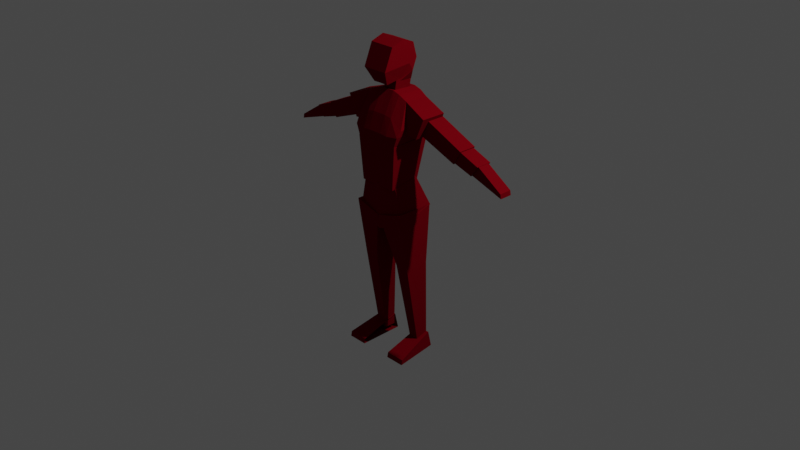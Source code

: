 # Source: playerModelRed.blend  (saved by Blender 3.2.14; exported with 4.5.12 LTS)
import bpy
from mathutils import Matrix  # noqa: F401  (used for matrix-valued properties, if any)

bpy.ops.wm.read_factory_settings(use_empty=True)
scene = bpy.context.scene
scene.name = 'Scene'

# ---- collections
col_collection = bpy.data.collections.new('Collection'); scene.collection.children.link(col_collection)
col_background = bpy.data.collections.new('Background'); scene.collection.children.link(col_background)

# ---- materials (node trees are filled in below, after node groups)
mat_material_1 = bpy.data.materials.new('Material_1')
mat_material_1.use_transparent_shadow = False

# ---- material node trees
mat_material_1.use_nodes = True; mat_material_1.node_tree.nodes.clear()
_N = mat_material_1.node_tree.nodes; _L = mat_material_1.node_tree.links
n0 = _N.new('ShaderNodeBsdfPrincipled'); n0.name = 'Principled BSDF'; n0.location = (10, 300)
n0.distribution = 'GGX'
n0.subsurface_method = 'RANDOM_WALK_SKIN'
n0.inputs[0].default_value = (0.162, 0.0, 0.004025, 1.0)
n0.inputs[2].default_value = 0.8673
n0.inputs[3].default_value = 1.45
n0.inputs[13].default_value = 0.03091
n0.inputs[27].default_value = (0.0, 0.0, 0.0, 1.0)
n0.inputs[28].default_value = 1.0
n1 = _N.new('ShaderNodeOutputMaterial'); n1.name = 'Material Output'; n1.location = (300, 300)
_L.new(n0.outputs[0], n1.inputs[0])
n1.is_active_output = True

# ---- world
world_world = bpy.data.worlds.new('World'); scene.world = world_world
world_world.use_nodes = True; world_world.node_tree.nodes.clear()
_N = world_world.node_tree.nodes; _L = world_world.node_tree.links
n0 = _N.new('ShaderNodeOutputWorld'); n0.name = 'World Output'; n0.location = (300, 300)
n1 = _N.new('ShaderNodeBackground'); n1.name = 'Background'; n1.location = (10, 300)
n1.inputs[0].default_value = (0.05088, 0.05088, 0.05088, 1.0)
_L.new(n1.outputs[0], n0.inputs[0])
n0.is_active_output = True
world_world.color = (0.05088, 0.05088, 0.05088)
world_world.use_sun_shadow = False
world_world.sun_shadow_jitter_overblur = 0.0

# ---- cameras
cam_camera = bpy.data.cameras.new('Camera')
cam_camera.clip_end = 100.0
cam_camera.ortho_scale = 7.314

# ---- lights
light_light = bpy.data.lights.new('Light', 'POINT')
light_light.transmission_factor = 0.0
light_light.energy = 1000.0
light_light.shadow_soft_size = 0.1
light_light.shadow_maximum_resolution = 0.006
light_light.use_absolute_resolution = True

# ---- meshes
me_cube_2 = bpy.data.meshes.new('Cube_2')
me_cube_2.from_pydata([(0.6538, -1.087, -0.8784), (1.047, -1.0, 1.0), (1.047, 0.2023, -0.3946), (1.047, 0.2272, 1.0), (1.047, 0.4266, 0.2202), (1.047, -1.424, -0.1376), (0.6538, -0.261, -0.7408), (1.047, -0.349, 1.248), (1.047, 0.0, 0.0), (0.6538, 0.3369, -0.8872), (0.6538, -0.2891, -0.8442), (0.0, 0.2023, -0.3946), (0.0, 0.2272, 1.0), (0.0, -1.092, -0.8636), (0.0, -1.0, 1.0), (0.0, -1.424, -0.1376), (0.0, 0.4266, 0.2202), (0.0, -0.349, 1.248), (0.0, -0.2661, -0.726), (0.0, 0.3319, -0.8724), (0.0, -0.2942, -0.8294), (0.485, -0.5493, -1.523), (0.6606, -0.5493, -0.7992), (0.485, 0.3189, -1.556), (0.6606, 0.3189, -0.8656), (0.0, 0.3189, -1.556), (0.0, 0.3189, -0.8305), (0.0, -0.5493, -1.523), (0.0, -0.5493, -0.7642), (0.485, -0.2831, -1.533), (0.6606, -0.263, -0.732), (0.0, -0.263, -0.6969), (0.0, -0.2831, -1.533), (3.12, -0.8246, -3.231), (3.843, -0.8246, -2.103), (3.12, 0.4056, -3.231), (3.843, 0.4056, -2.103), (1.367, 0.506, -3.021), (1.835, 0.5619, -1.666), (1.367, -0.925, -3.021), (1.835, -0.6513, -1.607), (1.749, -1.363, -3.847), (1.749, 0.642, -3.714), (1.166, 0.642, -3.714), (0.583, 0.642, -3.714), (0.0, 0.642, -3.714), (0.0, 0.6179, -1.341), (0.5635, 0.6179, -1.328), (1.166, 0.6179, -1.448), (0.0, -1.363, -3.847), (0.583, -1.363, -3.847), (1.166, -1.363, -3.847), (1.166, -0.666, -1.381), (0.5635, -0.666, -1.262), (0.0, -0.666, -1.275), (2.186, 0.8704, -2.65), (2.095, 0.9185, -3.069), (2.186, -1.171, -2.889), (2.095, -1.363, -3.215), (1.166, -1.171, -2.433), (1.166, -1.459, -3.26), (0.57, -1.171, -2.354), (0.5765, -1.459, -3.22), (0.0, -1.171, -2.362), (0.0, -1.459, -3.224), (0.0, 0.8704, -1.898), (0.0, 0.9185, -2.853), (0.57, 0.8704, -1.889), (0.5765, 0.9185, -2.848), (1.166, 0.8704, -2.194), (1.166, 0.9185, -2.888), (1.54, -1.307, -6.081), (1.833, -1.367, -3.74), (1.54, 0.2008, -5.908), (1.833, 0.6096, -3.66), (0.0, 0.2008, -5.908), (0.0, 0.6096, -3.673), (0.0, -1.307, -6.081), (0.0, -1.367, -3.753), (2.231, -1.106, -7.96), (1.573, -1.16, -6.019), (2.231, 0.6381, -7.316), (1.573, 0.1184, -5.754), (0.0, 0.7715, -7.818), (0.0, 0.2524, -5.691), (0.0, -1.236, -8.496), (0.0, -1.326, -5.956), (1.088, -0.7964, -10.52), (0.05061, -1.299, -7.708), (1.088, 0.41, -10.47), (0.05061, 0.6095, -7.697), (2.243, -0.7964, -10.56), (2.206, -1.295, -7.305), (2.243, 0.41, -10.51), (2.206, 0.614, -7.294), (1.448, -0.05719, -15.29), (1.448, 0.5059, -15.31), (2.203, -0.05719, -15.29), (2.203, 0.5059, -15.31), (2.939, -0.4393, -3.126), (3.56, -0.4393, -2.252), (2.939, 0.4393, -3.126), (3.56, 0.4393, -2.252), (6.184, -0.4393, -3.958), (6.804, -0.4393, -3.217), (6.184, 0.4393, -3.958), (6.804, 0.4393, -3.217), (-8.342, -0.3907, -3.675), (-6.667, -0.3907, -3.241), (-8.342, 0.3907, -3.675), (-6.667, 0.3907, -3.241), (-7.769, -0.3907, -4.237), (-6.129, -0.3907, -3.895), (-7.769, 0.3907, -4.237), (-6.129, 0.3907, -3.895), (2.449, 0.4941, -14.68), (2.449, 0.6845, -15.58), (2.914, -1.494, -15.33), (2.914, -1.546, -15.6), (1.324, -1.494, -15.33), (1.324, -1.546, -15.6), (1.324, 0.4941, -14.68), (1.324, 0.6845, -15.58), (10.43, -0.3145, -4.818), (10.37, -0.3145, -4.58), (10.43, 0.2921, -4.818), (10.37, 0.2921, -4.58), (7.693, 0.2921, -4.212), (8.234, 0.2921, -3.645), (7.693, -0.3145, -4.212), (8.234, -0.3145, -3.645), (-7.693, 0.2921, -4.212), (-8.234, 0.2921, -3.645), (-7.693, -0.3145, -4.212), (-8.234, -0.3145, -3.645), (-0.6538, -1.087, -0.8784), (-1.047, -1.0, 1.0), (-1.047, 0.2023, -0.3946), (-1.047, 0.2272, 1.0), (-1.047, 0.4266, 0.2202), (-1.047, -1.424, -0.1376), (-0.6538, -0.261, -0.7408), (-1.047, -0.349, 1.248), (-1.047, 0.0, 0.0), (-0.6538, 0.3369, -0.8872), (-0.6538, -0.2891, -0.8442), (-0.485, -0.5493, -1.523), (-0.6606, -0.5493, -0.7992), (-0.485, 0.3189, -1.556), (-0.6606, 0.3189, -0.8656), (-0.485, -0.2831, -1.533), (-0.6606, -0.263, -0.732), (-3.12, -0.8246, -3.231), (-3.843, -0.8246, -2.103), (-3.12, 0.4056, -3.231), (-3.843, 0.4056, -2.103), (-1.367, 0.506, -3.021), (-1.835, 0.5619, -1.666), (-1.367, -0.925, -3.021), (-1.835, -0.6513, -1.607), (-1.749, -1.363, -3.847), (-1.749, 0.642, -3.714), (-1.166, 0.642, -3.714), (-0.583, 0.642, -3.714), (-0.5635, 0.6179, -1.328), (-1.166, 0.6179, -1.448), (-0.583, -1.363, -3.847), (-1.166, -1.363, -3.847), (-1.166, -0.666, -1.381), (-0.5635, -0.666, -1.262), (-2.186, 0.8704, -2.65), (-2.095, 0.9185, -3.069), (-2.186, -1.171, -2.889), (-2.095, -1.363, -3.215), (-1.166, -1.171, -2.433), (-1.166, -1.459, -3.26), (-0.57, -1.171, -2.354), (-0.5765, -1.459, -3.22), (-0.57, 0.8704, -1.889), (-0.5765, 0.9185, -2.848), (-1.166, 0.8704, -2.194), (-1.166, 0.9185, -2.888), (-1.54, -1.307, -6.081), (-1.833, -1.367, -3.74), (-1.54, 0.2008, -5.908), (-1.833, 0.6096, -3.66), (-2.231, -1.106, -7.96), (-1.573, -1.16, -6.019), (-2.231, 0.6381, -7.316), (-1.573, 0.1184, -5.754), (-1.088, -0.7964, -10.52), (-0.05061, -1.299, -7.708), (-1.088, 0.41, -10.47), (-0.05061, 0.6095, -7.697), (-2.243, -0.7964, -10.56), (-2.206, -1.295, -7.305), (-2.243, 0.41, -10.51), (-2.206, 0.614, -7.294), (-1.448, -0.05719, -15.29), (-1.448, 0.5059, -15.31), (-2.203, -0.05719, -15.29), (-2.203, 0.5059, -15.31), (-2.939, -0.4393, -3.126), (-3.56, -0.4393, -2.252), (-2.939, 0.4393, -3.126), (-3.56, 0.4393, -2.252), (-6.184, -0.4393, -3.958), (-6.804, -0.4393, -3.217), (-6.184, 0.4393, -3.958), (-6.804, 0.4393, -3.217), (8.342, -0.3907, -3.675), (6.667, -0.3907, -3.241), (8.342, 0.3907, -3.675), (6.667, 0.3907, -3.241), (7.769, -0.3907, -4.237), (6.129, -0.3907, -3.895), (7.769, 0.3907, -4.237), (6.129, 0.3907, -3.895), (-2.449, 0.4941, -14.68), (-2.449, 0.6845, -15.58), (-2.914, -1.494, -15.33), (-2.914, -1.546, -15.6), (-1.324, -1.494, -15.33), (-1.324, -1.546, -15.6), (-1.324, 0.4941, -14.68), (-1.324, 0.6845, -15.58), (-10.43, -0.3145, -4.818), (-10.37, -0.3145, -4.58), (-10.43, 0.2921, -4.818), (-10.37, 0.2921, -4.58), (-7.693, 0.2921, -4.212), (-8.234, 0.2921, -3.645), (-7.693, -0.3145, -4.212), (-8.234, -0.3145, -3.645), (7.693, 0.2921, -4.212), (8.234, 0.2921, -3.645), (7.693, -0.3145, -4.212), (8.234, -0.3145, -3.645), (0.1344, -1.263, -7.934), (0.1344, 0.5978, -7.921), (2.207, 0.602, -7.557), (2.207, -1.258, -7.569), (-0.1384, -1.261, -7.944), (-0.1384, 0.5973, -7.932), (-2.208, 0.6015, -7.569), (-2.208, -1.257, -7.581), (0.3251, 0.5603, -8.43), (0.5157, 0.5227, -8.94), (0.7064, 0.4852, -9.449), (0.897, 0.4476, -9.958), (2.215, 0.5636, -8.147), (2.222, 0.5252, -8.738), (2.229, 0.4868, -9.329), (2.236, 0.4484, -9.919), (2.215, -1.166, -8.168), (2.222, -1.074, -8.767), (2.229, -0.9812, -9.366), (2.236, -0.8888, -9.966), (0.897, -0.8897, -10.0), (0.7064, -0.9829, -9.486), (0.5157, -1.076, -8.969), (0.3251, -1.169, -8.451), (2.237, 0.426, -11.31), (2.23, 0.442, -12.11), (2.223, 0.458, -12.91), (2.216, 0.474, -13.71), (2.21, 0.4899, -14.51), (1.388, -0.1804, -14.49), (1.328, -0.3036, -13.7), (1.268, -0.4268, -12.9), (1.208, -0.55, -12.11), (1.148, -0.6732, -11.32), (2.237, -0.6732, -11.35), (2.23, -0.55, -12.14), (2.223, -0.4268, -12.93), (2.216, -0.3036, -13.71), (2.21, -0.1804, -14.5), (1.148, 0.426, -11.27), (1.208, 0.442, -12.08), (1.268, 0.458, -12.89), (1.328, 0.474, -13.7), (1.388, 0.4899, -14.51), (-0.3283, 0.5598, -8.439), (-0.5181, 0.5224, -8.946), (-0.708, 0.4849, -9.453), (-0.8978, 0.4475, -9.96), (-2.215, 0.5632, -8.157), (-2.222, 0.5249, -8.745), (-2.229, 0.4866, -9.334), (-2.236, 0.4483, -9.922), (-2.215, -1.165, -8.178), (-2.222, -1.073, -8.775), (-2.229, -0.9805, -9.371), (-2.236, -0.8885, -9.968), (-0.8978, -0.8893, -10.01), (-0.708, -0.9822, -9.491), (-0.5181, -1.075, -8.975), (-0.3283, -1.168, -8.46), (-2.237, -0.6732, -11.35), (-2.23, -0.55, -12.14), (-2.223, -0.4268, -12.93), (-2.216, -0.3036, -13.71), (-2.21, -0.1804, -14.5), (-2.237, 0.426, -11.31), (-2.23, 0.442, -12.11), (-2.223, 0.458, -12.91), (-2.216, 0.474, -13.71), (-2.21, 0.4899, -14.51), (-1.148, 0.426, -11.27), (-1.208, 0.442, -12.08), (-1.268, 0.458, -12.89), (-1.328, 0.474, -13.7), (-1.388, 0.4899, -14.51), (-1.388, -0.1804, -14.49), (-1.328, -0.3036, -13.7), (-1.268, -0.4268, -12.9), (-1.208, -0.55, -12.11), (-1.148, -0.6732, -11.32)], [(132, 134), (131, 133), (134, 133), (132, 131), (235, 237), (234, 236), (237, 236), (235, 234)], [(16, 12, 3, 4), (8, 7, 1, 5), (18, 6, 0, 13), (6, 8, 5, 0), (11, 16, 4, 2), (2, 4, 8, 6), (11, 2, 9, 19), (4, 3, 7, 8), (19, 9, 10, 20), (2, 6, 10, 9), (6, 18, 20, 10), (3, 12, 17, 7), (0, 5, 15, 13), (7, 17, 14, 1), (5, 1, 14, 15), (25, 26, 24, 23), (29, 30, 22, 21), (32, 29, 21, 27), (30, 31, 28, 22), (21, 22, 28, 27), (24, 26, 31, 30), (25, 23, 29, 32), (23, 24, 30, 29), (37, 38, 36, 35), (35, 36, 34, 33), (37, 35, 33, 39), (36, 38, 40, 34), (33, 34, 40, 39), (69, 48, 38, 55), (55, 38, 40, 57), (43, 42, 41, 51), (38, 48, 52, 40), (48, 47, 53, 52), (47, 46, 54, 53), (45, 44, 50, 49), (44, 43, 51, 50), (57, 40, 52, 59), (59, 52, 53, 61), (61, 53, 54, 63), (65, 46, 47, 67), (67, 47, 48, 69), (44, 68, 70, 43), (68, 67, 69, 70), (45, 66, 68, 44), (66, 65, 67, 68), (50, 62, 64, 49), (62, 61, 63, 64), (51, 60, 62, 50), (60, 59, 61, 62), (41, 58, 60, 51), (58, 57, 59, 60), (42, 56, 58, 41), (56, 55, 57, 58), (43, 70, 56, 42), (70, 69, 55, 56), (75, 76, 74, 73), (73, 74, 72, 71), (75, 73, 71, 77), (74, 76, 78, 72), (71, 72, 78, 77), (83, 84, 82, 81), (81, 82, 80, 79), (83, 81, 79, 85), (82, 84, 86, 80), (79, 80, 86, 85), (238, 88, 90, 239), (239, 90, 94, 240), (240, 94, 92, 241), (241, 92, 88, 238), (89, 93, 91, 87), (94, 90, 88, 92), (271, 87, 89, 277), (277, 89, 93, 262), (262, 93, 91, 272), (272, 91, 87, 271), (96, 98, 97, 95), (99, 100, 102, 101), (101, 102, 106, 105), (105, 106, 104, 103), (103, 104, 100, 99), (101, 105, 103, 99), (106, 102, 100, 104), (107, 108, 110, 109), (109, 110, 114, 113), (113, 114, 112, 111), (111, 112, 108, 107), (109, 113, 111, 107), (114, 110, 108, 112), (115, 116, 118, 117), (121, 122, 116, 115), (120, 118, 116, 122), (117, 119, 121, 115), (117, 118, 120, 119), (127, 128, 126, 125), (125, 126, 124, 123), (127, 125, 123, 129), (126, 128, 130, 124), (123, 124, 130, 129), (16, 139, 138, 12), (143, 140, 136, 142), (18, 13, 135, 141), (141, 135, 140, 143), (11, 137, 139, 16), (137, 141, 143, 139), (11, 19, 144, 137), (139, 143, 142, 138), (19, 20, 145, 144), (137, 144, 145, 141), (141, 145, 20, 18), (138, 142, 17, 12), (135, 13, 15, 140), (142, 136, 14, 17), (140, 15, 14, 136), (25, 148, 149, 26), (150, 146, 147, 151), (32, 27, 146, 150), (151, 147, 28, 31), (146, 27, 28, 147), (149, 151, 31, 26), (25, 32, 150, 148), (148, 150, 151, 149), (156, 154, 155, 157), (154, 152, 153, 155), (156, 158, 152, 154), (155, 153, 159, 157), (152, 158, 159, 153), (180, 170, 157, 165), (170, 172, 159, 157), (162, 167, 160, 161), (157, 159, 168, 165), (165, 168, 169, 164), (164, 169, 54, 46), (45, 49, 166, 163), (163, 166, 167, 162), (172, 174, 168, 159), (174, 176, 169, 168), (176, 63, 54, 169), (65, 178, 164, 46), (178, 180, 165, 164), (163, 162, 181, 179), (179, 181, 180, 178), (45, 163, 179, 66), (66, 179, 178, 65), (166, 49, 64, 177), (177, 64, 63, 176), (167, 166, 177, 175), (175, 177, 176, 174), (160, 167, 175, 173), (173, 175, 174, 172), (161, 160, 173, 171), (171, 173, 172, 170), (162, 161, 171, 181), (181, 171, 170, 180), (75, 184, 185, 76), (184, 182, 183, 185), (75, 77, 182, 184), (185, 183, 78, 76), (182, 77, 78, 183), (83, 188, 189, 84), (188, 186, 187, 189), (83, 85, 186, 188), (189, 187, 86, 84), (186, 85, 86, 187), (242, 243, 193, 191), (243, 244, 197, 193), (244, 245, 195, 197), (245, 242, 191, 195), (192, 190, 194, 196), (197, 195, 191, 193), (317, 308, 192, 190), (308, 303, 196, 192), (303, 298, 194, 196), (298, 317, 190, 194), (199, 198, 200, 201), (202, 204, 205, 203), (204, 208, 209, 205), (208, 206, 207, 209), (206, 202, 203, 207), (204, 202, 206, 208), (209, 207, 203, 205), (210, 212, 213, 211), (212, 216, 217, 213), (216, 214, 215, 217), (214, 210, 211, 215), (212, 210, 214, 216), (217, 215, 211, 213), (218, 220, 221, 219), (224, 218, 219, 225), (223, 225, 219, 221), (220, 218, 224, 222), (220, 222, 223, 221), (230, 228, 229, 231), (228, 226, 227, 229), (230, 232, 226, 228), (229, 227, 233, 231), (226, 232, 233, 227), (254, 241, 238, 261), (250, 240, 241, 254), (246, 239, 240, 250), (261, 238, 239, 246), (290, 297, 242, 245), (286, 290, 245, 244), (282, 286, 244, 243), (297, 282, 243, 242), (87, 258, 249, 89), (258, 259, 248, 249), (259, 260, 247, 248), (260, 261, 246, 247), (89, 249, 253, 93), (249, 248, 252, 253), (248, 247, 251, 252), (247, 246, 250, 251), (93, 253, 257, 91), (253, 252, 256, 257), (252, 251, 255, 256), (251, 250, 254, 255), (91, 257, 258, 87), (257, 256, 259, 258), (256, 255, 260, 259), (255, 254, 261, 260), (97, 276, 267, 95), (276, 275, 268, 267), (275, 274, 269, 268), (274, 273, 270, 269), (273, 272, 271, 270), (98, 266, 276, 97), (266, 265, 275, 276), (265, 264, 274, 275), (264, 263, 273, 274), (263, 262, 272, 273), (96, 281, 266, 98), (281, 280, 265, 266), (280, 279, 264, 265), (279, 278, 263, 264), (278, 277, 262, 263), (95, 267, 281, 96), (267, 268, 280, 281), (268, 269, 279, 280), (269, 270, 278, 279), (270, 271, 277, 278), (190, 192, 285, 294), (294, 285, 284, 295), (295, 284, 283, 296), (296, 283, 282, 297), (192, 196, 289, 285), (285, 289, 288, 284), (284, 288, 287, 283), (283, 287, 286, 282), (196, 194, 293, 289), (289, 293, 292, 288), (288, 292, 291, 287), (287, 291, 290, 286), (194, 190, 294, 293), (293, 294, 295, 292), (292, 295, 296, 291), (291, 296, 297, 290), (200, 198, 313, 302), (302, 313, 314, 301), (301, 314, 315, 300), (300, 315, 316, 299), (299, 316, 317, 298), (201, 200, 302, 307), (307, 302, 301, 306), (306, 301, 300, 305), (305, 300, 299, 304), (304, 299, 298, 303), (199, 201, 307, 312), (312, 307, 306, 311), (311, 306, 305, 310), (310, 305, 304, 309), (309, 304, 303, 308), (198, 199, 312, 313), (313, 312, 311, 314), (314, 311, 310, 315), (315, 310, 309, 316), (316, 309, 308, 317)])
_uv = me_cube_2.uv_layers.new(name='UVMap')
_uv.uv.foreach_set('vector', [0.5, 0.375, 0.625, 0.375, 0.625, 0.5, 0.5, 0.5, 0.5, 0.625, 0.625, 0.625, 0.625, 0.75, 0.5, 0.75, 0.25, 0.625, 0.375, 0.625, 0.375, 0.75, 0.25, 0.75, 0.375, 0.625, 0.5, 0.625, 0.5, 0.75, 0.375, 0.75, 0.375, 0.375, 0.5, 0.375, 0.5, 0.5, 0.375, 0.5, 0.375, 0.5, 0.5, 0.5, 0.5, 0.625, 0.375, 0.625, 0.375, 0.375, 0.375, 0.5, 0.375, 0.5, 0.375, 0.375, 0.5, 0.5, 0.625, 0.5, 0.625, 0.625, 0.5, 0.625, 0.25, 0.5, 0.375, 0.5, 0.375, 0.625, 0.25, 0.625, 0.375, 0.5, 0.375, 0.625, 0.375, 0.625, 0.375, 0.5, 0.375, 0.625, 0.25, 0.625, 0.25, 0.625, 0.375, 0.625, 0.625, 0.5, 0.75, 0.5, 0.75, 0.625, 0.625, 0.625, 0.375, 0.75, 0.5, 0.75, 0.5, 0.875, 0.375, 0.875, 0.625, 0.625, 0.75, 0.625, 0.75, 0.75, 0.625, 0.75, 0.5, 0.75, 0.625, 0.75, 0.625, 0.875, 0.5, 0.875, 0.375, 0.375, 0.625, 0.375, 0.625, 0.5, 0.375, 0.5, 0.375, 0.6733, 0.625, 0.6733, 0.625, 0.75, 0.375, 0.75, 0.25, 0.6733, 0.375, 0.6733, 0.375, 0.75, 0.25, 0.75, 0.625, 0.6733, 0.75, 0.6733, 0.75, 0.75, 0.625, 0.75, 0.375, 0.75, 0.625, 0.75, 0.625, 0.875, 0.375, 0.875, 0.625, 0.5, 0.75, 0.5, 0.75, 0.6733, 0.625, 0.6733, 0.25, 0.5, 0.375, 0.5, 0.375, 0.6733, 0.25, 0.6733, 0.375, 0.5, 0.625, 0.5, 0.625, 0.6733, 0.375, 0.6733, 0.375, 0.375, 0.625, 0.375, 0.625, 0.5, 0.375, 0.5, 0.375, 0.5, 0.625, 0.5, 0.625, 0.75, 0.375, 0.75, 0.25, 0.5, 0.375, 0.5, 0.375, 0.75, 0.25, 0.75, 0.625, 0.5, 0.75, 0.5, 0.75, 0.75, 0.625, 0.75, 0.375, 0.75, 0.625, 0.75, 0.625, 0.875, 0.375, 0.875, 0.5417, 0.4583, 0.625, 0.4583, 0.625, 0.5, 0.5417, 0.5, 0.5417, 0.5, 0.625, 0.5, 0.625, 0.75, 0.5417, 0.75, 0.3333, 0.5, 0.375, 0.5, 0.375, 0.75, 0.3333, 0.75, 0.625, 0.5, 0.6667, 0.5, 0.6667, 0.75, 0.625, 0.75, 0.6667, 0.5, 0.7083, 0.5, 0.7083, 0.75, 0.6667, 0.75, 0.7083, 0.5, 0.75, 0.5, 0.75, 0.75, 0.7083, 0.75, 0.25, 0.5, 0.2917, 0.5, 0.2917, 0.75, 0.25, 0.75, 0.2917, 0.5, 0.3333, 0.5, 0.3333, 0.75, 0.2917, 0.75, 0.5417, 0.75, 0.625, 0.75, 0.625, 0.7917, 0.5417, 0.7917, 0.5417, 0.7917, 0.625, 0.7917, 0.625, 0.8333, 0.5417, 0.8333, 0.5417, 0.8333, 0.625, 0.8333, 0.625, 0.875, 0.5417, 0.875, 0.5417, 0.375, 0.625, 0.375, 0.625, 0.4167, 0.5417, 0.4167, 0.5417, 0.4167, 0.625, 0.4167, 0.625, 0.4583, 0.5417, 0.4583, 0.375, 0.4167, 0.4583, 0.4167, 0.4583, 0.4583, 0.375, 0.4583, 0.4583, 0.4167, 0.5417, 0.4167, 0.5417, 0.4583, 0.4583, 0.4583, 0.375, 0.375, 0.4583, 0.375, 0.4583, 0.4167, 0.375, 0.4167, 0.4583, 0.375, 0.5417, 0.375, 0.5417, 0.4167, 0.4583, 0.4167, 0.375, 0.8333, 0.4583, 0.8333, 0.4583, 0.875, 0.375, 0.875, 0.4583, 0.8333, 0.5417, 0.8333, 0.5417, 0.875, 0.4583, 0.875, 0.375, 0.7917, 0.4583, 0.7917, 0.4583, 0.8333, 0.375, 0.8333, 0.4583, 0.7917, 0.5417, 0.7917, 0.5417, 0.8333, 0.4583, 0.8333, 0.375, 0.75, 0.4583, 0.75, 0.4583, 0.7917, 0.375, 0.7917, 0.4583, 0.75, 0.5417, 0.75, 0.5417, 0.7917, 0.4583, 0.7917, 0.375, 0.5, 0.4583, 0.5, 0.4583, 0.75, 0.375, 0.75, 0.4583, 0.5, 0.5417, 0.5, 0.5417, 0.75, 0.4583, 0.75, 0.375, 0.4583, 0.4583, 0.4583, 0.4583, 0.5, 0.375, 0.5, 0.4583, 0.4583, 0.5417, 0.4583, 0.5417, 0.5, 0.4583, 0.5, 0.375, 0.375, 0.625, 0.375, 0.625, 0.5, 0.375, 0.5, 0.375, 0.5, 0.625, 0.5, 0.625, 0.75, 0.375, 0.75, 0.25, 0.5, 0.375, 0.5, 0.375, 0.75, 0.25, 0.75, 0.625, 0.5, 0.75, 0.5, 0.75, 0.75, 0.625, 0.75, 0.375, 0.75, 0.625, 0.75, 0.625, 0.875, 0.375, 0.875, 0.375, 0.375, 0.625, 0.375, 0.625, 0.5, 0.375, 0.5, 0.375, 0.5, 0.625, 0.5, 0.625, 0.75, 0.375, 0.75, 0.25, 0.5, 0.375, 0.5, 0.375, 0.75, 0.25, 0.75, 0.625, 0.5, 0.75, 0.5, 0.75, 0.75, 0.625, 0.75, 0.375, 0.75, 0.625, 0.75, 0.625, 0.875, 0.375, 0.875, 0.6052, 0.0, 0.625, 0.0, 0.625, 0.25, 0.6052, 0.25, 0.6052, 0.25, 0.625, 0.25, 0.625, 0.5, 0.6052, 0.5, 0.6052, 0.5, 0.625, 0.5, 0.625, 0.75, 0.6052, 0.75, 0.6052, 0.75, 0.625, 0.75, 0.625, 1.0, 0.6052, 1.0, 0.125, 0.5, 0.375, 0.5, 0.375, 0.75, 0.125, 0.75, 0.625, 0.5, 0.875, 0.5, 0.875, 0.75, 0.625, 0.75, 0.5833, 0.0, 0.625, 0.0, 0.625, 0.25, 0.5833, 0.25, 0.5833, 0.25, 0.625, 0.25, 0.625, 0.5, 0.5833, 0.5, 0.5833, 0.5, 0.625, 0.5, 0.625, 0.75, 0.5833, 0.75, 0.5833, 0.75, 0.625, 0.75, 0.625, 1.0, 0.5833, 1.0, 0.125, 0.5, 0.375, 0.5, 0.375, 0.75, 0.125, 0.75, 0.375, 0.0, 0.625, 0.0, 0.625, 0.25, 0.375, 0.25, 0.375, 0.25, 0.625, 0.25, 0.625, 0.5, 0.375, 0.5, 0.375, 0.5, 0.625, 0.5, 0.625, 0.75, 0.375, 0.75, 0.375, 0.75, 0.625, 0.75, 0.625, 1.0, 0.375, 1.0, 0.125, 0.5, 0.375, 0.5, 0.375, 0.75, 0.125, 0.75, 0.625, 0.5, 0.875, 0.5, 0.875, 0.75, 0.625, 0.75, 0.375, 0.0, 0.625, 0.0, 0.625, 0.25, 0.375, 0.25, 0.375, 0.25, 0.625, 0.25, 0.625, 0.5, 0.375, 0.5, 0.375, 0.5, 0.625, 0.5, 0.625, 0.75, 0.375, 0.75, 0.375, 0.75, 0.625, 0.75, 0.625, 1.0, 0.375, 1.0, 0.125, 0.5, 0.375, 0.5, 0.375, 0.75, 0.125, 0.75, 0.625, 0.5, 0.875, 0.5, 0.875, 0.75, 0.625, 0.75, 0.375, 0.0, 0.625, 0.0, 0.625, 0.25, 0.375, 0.25, 0.375, 0.875, 0.625, 0.875, 0.625, 1.0, 0.375, 1.0, 0.75, 0.5, 0.875, 0.5, 0.875, 0.75, 0.75, 0.75, 0.125, 0.5, 0.25, 0.5, 0.25, 0.75, 0.125, 0.75, 0.375, 0.25, 0.625, 0.25, 0.625, 0.375, 0.375, 0.375, 0.375, 0.375, 0.625, 0.375, 0.625, 0.5, 0.375, 0.5, 0.375, 0.5, 0.625, 0.5, 0.625, 0.75, 0.375, 0.75, 0.25, 0.5, 0.375, 0.5, 0.375, 0.75, 0.25, 0.75, 0.625, 0.5, 0.75, 0.5, 0.75, 0.75, 0.625, 0.75, 0.375, 0.75, 0.625, 0.75, 0.625, 0.875, 0.375, 0.875, 0.5, 0.375, 0.5, 0.5, 0.625, 0.5, 0.625, 0.375, 0.5, 0.625, 0.5, 0.75, 0.625, 0.75, 0.625, 0.625, 0.25, 0.625, 0.25, 0.75, 0.375, 0.75, 0.375, 0.625, 0.375, 0.625, 0.375, 0.75, 0.5, 0.75, 0.5, 0.625, 0.375, 0.375, 0.375, 0.5, 0.5, 0.5, 0.5, 0.375, 0.375, 0.5, 0.375, 0.625, 0.5, 0.625, 0.5, 0.5, 0.375, 0.375, 0.375, 0.375, 0.375, 0.5, 0.375, 0.5, 0.5, 0.5, 0.5, 0.625, 0.625, 0.625, 0.625, 0.5, 0.25, 0.5, 0.25, 0.625, 0.375, 0.625, 0.375, 0.5, 0.375, 0.5, 0.375, 0.5, 0.375, 0.625, 0.375, 0.625, 0.375, 0.625, 0.375, 0.625, 0.25, 0.625, 0.25, 0.625, 0.625, 0.5, 0.625, 0.625, 0.75, 0.625, 0.75, 0.5, 0.375, 0.75, 0.375, 0.875, 0.5, 0.875, 0.5, 0.75, 0.625, 0.625, 0.625, 0.75, 0.75, 0.75, 0.75, 0.625, 0.5, 0.75, 0.5, 0.875, 0.625, 0.875, 0.625, 0.75, 0.375, 0.375, 0.375, 0.5, 0.625, 0.5, 0.625, 0.375, 0.375, 0.6733, 0.375, 0.75, 0.625, 0.75, 0.625, 0.6733, 0.25, 0.6733, 0.25, 0.75, 0.375, 0.75, 0.375, 0.6733, 0.625, 0.6733, 0.625, 0.75, 0.75, 0.75, 0.75, 0.6733, 0.375, 0.75, 0.375, 0.875, 0.625, 0.875, 0.625, 0.75, 0.625, 0.5, 0.625, 0.6733, 0.75, 0.6733, 0.75, 0.5, 0.25, 0.5, 0.25, 0.6733, 0.375, 0.6733, 0.375, 0.5, 0.375, 0.5, 0.375, 0.6733, 0.625, 0.6733, 0.625, 0.5, 0.375, 0.375, 0.375, 0.5, 0.625, 0.5, 0.625, 0.375, 0.375, 0.5, 0.375, 0.75, 0.625, 0.75, 0.625, 0.5, 0.25, 0.5, 0.25, 0.75, 0.375, 0.75, 0.375, 0.5, 0.625, 0.5, 0.625, 0.75, 0.75, 0.75, 0.75, 0.5, 0.375, 0.75, 0.375, 0.875, 0.625, 0.875, 0.625, 0.75, 0.5417, 0.4583, 0.5417, 0.5, 0.625, 0.5, 0.625, 0.4583, 0.5417, 0.5, 0.5417, 0.75, 0.625, 0.75, 0.625, 0.5, 0.3333, 0.5, 0.3333, 0.75, 0.375, 0.75, 0.375, 0.5, 0.625, 0.5, 0.625, 0.75, 0.6667, 0.75, 0.6667, 0.5, 0.6667, 0.5, 0.6667, 0.75, 0.7083, 0.75, 0.7083, 0.5, 0.7083, 0.5, 0.7083, 0.75, 0.75, 0.75, 0.75, 0.5, 0.25, 0.5, 0.25, 0.75, 0.2917, 0.75, 0.2917, 0.5, 0.2917, 0.5, 0.2917, 0.75, 0.3333, 0.75, 0.3333, 0.5, 0.5417, 0.75, 0.5417, 0.7917, 0.625, 0.7917, 0.625, 0.75, 0.5417, 0.7917, 0.5417, 0.8333, 0.625, 0.8333, 0.625, 0.7917, 0.5417, 0.8333, 0.5417, 0.875, 0.625, 0.875, 0.625, 0.8333, 0.5417, 0.375, 0.5417, 0.4167, 0.625, 0.4167, 0.625, 0.375, 0.5417, 0.4167, 0.5417, 0.4583, 0.625, 0.4583, 0.625, 0.4167, 0.375, 0.4167, 0.375, 0.4583, 0.4583, 0.4583, 0.4583, 0.4167, 0.4583, 0.4167, 0.4583, 0.4583, 0.5417, 0.4583, 0.5417, 0.4167, 0.375, 0.375, 0.375, 0.4167, 0.4583, 0.4167, 0.4583, 0.375, 0.4583, 0.375, 0.4583, 0.4167, 0.5417, 0.4167, 0.5417, 0.375, 0.375, 0.8333, 0.375, 0.875, 0.4583, 0.875, 0.4583, 0.8333, 0.4583, 0.8333, 0.4583, 0.875, 0.5417, 0.875, 0.5417, 0.8333, 0.375, 0.7917, 0.375, 0.8333, 0.4583, 0.8333, 0.4583, 0.7917, 0.4583, 0.7917, 0.4583, 0.8333, 0.5417, 0.8333, 0.5417, 0.7917, 0.375, 0.75, 0.375, 0.7917, 0.4583, 0.7917, 0.4583, 0.75, 0.4583, 0.75, 0.4583, 0.7917, 0.5417, 0.7917, 0.5417, 0.75, 0.375, 0.5, 0.375, 0.75, 0.4583, 0.75, 0.4583, 0.5, 0.4583, 0.5, 0.4583, 0.75, 0.5417, 0.75, 0.5417, 0.5, 0.375, 0.4583, 0.375, 0.5, 0.4583, 0.5, 0.4583, 0.4583, 0.4583, 0.4583, 0.4583, 0.5, 0.5417, 0.5, 0.5417, 0.4583, 0.375, 0.375, 0.375, 0.5, 0.625, 0.5, 0.625, 0.375, 0.375, 0.5, 0.375, 0.75, 0.625, 0.75, 0.625, 0.5, 0.25, 0.5, 0.25, 0.75, 0.375, 0.75, 0.375, 0.5, 0.625, 0.5, 0.625, 0.75, 0.75, 0.75, 0.75, 0.5, 0.375, 0.75, 0.375, 0.875, 0.625, 0.875, 0.625, 0.75, 0.375, 0.375, 0.375, 0.5, 0.625, 0.5, 0.625, 0.375, 0.375, 0.5, 0.375, 0.75, 0.625, 0.75, 0.625, 0.5, 0.25, 0.5, 0.25, 0.75, 0.375, 0.75, 0.375, 0.5, 0.625, 0.5, 0.625, 0.75, 0.75, 0.75, 0.75, 0.5, 0.375, 0.75, 0.375, 0.875, 0.625, 0.875, 0.625, 0.75, 0.6042, 0.0, 0.6042, 0.25, 0.625, 0.25, 0.625, 0.0, 0.6042, 0.25, 0.6042, 0.5, 0.625, 0.5, 0.625, 0.25, 0.6042, 0.5, 0.6042, 0.75, 0.625, 0.75, 0.625, 0.5, 0.6042, 0.75, 0.6042, 1.0, 0.625, 1.0, 0.625, 0.75, 0.125, 0.5, 0.125, 0.75, 0.375, 0.75, 0.375, 0.5, 0.625, 0.5, 0.625, 0.75, 0.875, 0.75, 0.875, 0.5, 0.5833, 0.0, 0.5833, 0.25, 0.625, 0.25, 0.625, 0.0, 0.5833, 0.25, 0.5833, 0.5, 0.625, 0.5, 0.625, 0.25, 0.5833, 0.5, 0.5833, 0.75, 0.625, 0.75, 0.625, 0.5, 0.5833, 0.75, 0.5833, 1.0, 0.625, 1.0, 0.625, 0.75, 0.125, 0.5, 0.125, 0.75, 0.375, 0.75, 0.375, 0.5, 0.375, 0.0, 0.375, 0.25, 0.625, 0.25, 0.625, 0.0, 0.375, 0.25, 0.375, 0.5, 0.625, 0.5, 0.625, 0.25, 0.375, 0.5, 0.375, 0.75, 0.625, 0.75, 0.625, 0.5, 0.375, 0.75, 0.375, 1.0, 0.625, 1.0, 0.625, 0.75, 0.125, 0.5, 0.125, 0.75, 0.375, 0.75, 0.375, 0.5, 0.625, 0.5, 0.625, 0.75, 0.875, 0.75, 0.875, 0.5, 0.375, 0.0, 0.375, 0.25, 0.625, 0.25, 0.625, 0.0, 0.375, 0.25, 0.375, 0.5, 0.625, 0.5, 0.625, 0.25, 0.375, 0.5, 0.375, 0.75, 0.625, 0.75, 0.625, 0.5, 0.375, 0.75, 0.375, 1.0, 0.625, 1.0, 0.625, 0.75, 0.125, 0.5, 0.125, 0.75, 0.375, 0.75, 0.375, 0.5, 0.625, 0.5, 0.625, 0.75, 0.875, 0.75, 0.875, 0.5, 0.375, 0.0, 0.375, 0.25, 0.625, 0.25, 0.625, 0.0, 0.375, 0.875, 0.375, 1.0, 0.625, 1.0, 0.625, 0.875, 0.75, 0.5, 0.75, 0.75, 0.875, 0.75, 0.875, 0.5, 0.125, 0.5, 0.125, 0.75, 0.25, 0.75, 0.25, 0.5, 0.375, 0.25, 0.375, 0.375, 0.625, 0.375, 0.625, 0.25, 0.375, 0.375, 0.375, 0.5, 0.625, 0.5, 0.625, 0.375, 0.375, 0.5, 0.375, 0.75, 0.625, 0.75, 0.625, 0.5, 0.25, 0.5, 0.25, 0.75, 0.375, 0.75, 0.375, 0.5, 0.625, 0.5, 0.625, 0.75, 0.75, 0.75, 0.75, 0.5, 0.375, 0.75, 0.375, 0.875, 0.625, 0.875, 0.625, 0.75, 0.5592, 0.75, 0.6052, 0.75, 0.6052, 1.0, 0.5592, 1.0, 0.5592, 0.5, 0.6052, 0.5, 0.6052, 0.75, 0.5592, 0.75, 0.5592, 0.25, 0.6052, 0.25, 0.6052, 0.5, 0.5592, 0.5, 0.5592, 0.0, 0.6052, 0.0, 0.6052, 0.25, 0.5592, 0.25, 0.5584, 0.75, 0.5584, 1.0, 0.6042, 1.0, 0.6042, 0.75, 0.5584, 0.5, 0.5584, 0.75, 0.6042, 0.75, 0.6042, 0.5, 0.5584, 0.25, 0.5584, 0.5, 0.6042, 0.5, 0.6042, 0.25, 0.5584, 0.0, 0.5584, 0.25, 0.6042, 0.25, 0.6042, 0.0, 0.375, 0.0, 0.421, 0.0, 0.421, 0.25, 0.375, 0.25, 0.421, 0.0, 0.4671, 0.0, 0.4671, 0.25, 0.421, 0.25, 0.4671, 0.0, 0.5131, 0.0, 0.5131, 0.25, 0.4671, 0.25, 0.5131, 0.0, 0.5592, 0.0, 0.5592, 0.25, 0.5131, 0.25, 0.375, 0.25, 0.421, 0.25, 0.421, 0.5, 0.375, 0.5, 0.421, 0.25, 0.4671, 0.25, 0.4671, 0.5, 0.421, 0.5, 0.4671, 0.25, 0.5131, 0.25, 0.5131, 0.5, 0.4671, 0.5, 0.5131, 0.25, 0.5592, 0.25, 0.5592, 0.5, 0.5131, 0.5, 0.375, 0.5, 0.421, 0.5, 0.421, 0.75, 0.375, 0.75, 0.421, 0.5, 0.4671, 0.5, 0.4671, 0.75, 0.421, 0.75, 0.4671, 0.5, 0.5131, 0.5, 0.5131, 0.75, 0.4671, 0.75, 0.5131, 0.5, 0.5592, 0.5, 0.5592, 0.75, 0.5131, 0.75, 0.375, 0.75, 0.421, 0.75, 0.421, 1.0, 0.375, 1.0, 0.421, 0.75, 0.4671, 0.75, 0.4671, 1.0, 0.421, 1.0, 0.4671, 0.75, 0.5131, 0.75, 0.5131, 1.0, 0.4671, 1.0, 0.5131, 0.75, 0.5592, 0.75, 0.5592, 1.0, 0.5131, 1.0, 0.375, 0.75, 0.4167, 0.75, 0.4167, 1.0, 0.375, 1.0, 0.4167, 0.75, 0.4583, 0.75, 0.4583, 1.0, 0.4167, 1.0, 0.4583, 0.75, 0.5, 0.75, 0.5, 1.0, 0.4583, 1.0, 0.5, 0.75, 0.5417, 0.75, 0.5417, 1.0, 0.5, 1.0, 0.5417, 0.75, 0.5833, 0.75, 0.5833, 1.0, 0.5417, 1.0, 0.375, 0.5, 0.4167, 0.5, 0.4167, 0.75, 0.375, 0.75, 0.4167, 0.5, 0.4583, 0.5, 0.4583, 0.75, 0.4167, 0.75, 0.4583, 0.5, 0.5, 0.5, 0.5, 0.75, 0.4583, 0.75, 0.5, 0.5, 0.5417, 0.5, 0.5417, 0.75, 0.5, 0.75, 0.5417, 0.5, 0.5833, 0.5, 0.5833, 0.75, 0.5417, 0.75, 0.375, 0.25, 0.4167, 0.25, 0.4167, 0.5, 0.375, 0.5, 0.4167, 0.25, 0.4583, 0.25, 0.4583, 0.5, 0.4167, 0.5, 0.4583, 0.25, 0.5, 0.25, 0.5, 0.5, 0.4583, 0.5, 0.5, 0.25, 0.5417, 0.25, 0.5417, 0.5, 0.5, 0.5, 0.5417, 0.25, 0.5833, 0.25, 0.5833, 0.5, 0.5417, 0.5, 0.375, 0.0, 0.4167, 0.0, 0.4167, 0.25, 0.375, 0.25, 0.4167, 0.0, 0.4583, 0.0, 0.4583, 0.25, 0.4167, 0.25, 0.4583, 0.0, 0.5, 0.0, 0.5, 0.25, 0.4583, 0.25, 0.5, 0.0, 0.5417, 0.0, 0.5417, 0.25, 0.5, 0.25, 0.5417, 0.0, 0.5833, 0.0, 0.5833, 0.25, 0.5417, 0.25, 0.375, 0.0, 0.375, 0.25, 0.4208, 0.25, 0.4208, 0.0, 0.4208, 0.0, 0.4208, 0.25, 0.4667, 0.25, 0.4667, 0.0, 0.4667, 0.0, 0.4667, 0.25, 0.5125, 0.25, 0.5125, 0.0, 0.5125, 0.0, 0.5125, 0.25, 0.5584, 0.25, 0.5584, 0.0, 0.375, 0.25, 0.375, 0.5, 0.4208, 0.5, 0.4208, 0.25, 0.4208, 0.25, 0.4208, 0.5, 0.4667, 0.5, 0.4667, 0.25, 0.4667, 0.25, 0.4667, 0.5, 0.5125, 0.5, 0.5125, 0.25, 0.5125, 0.25, 0.5125, 0.5, 0.5584, 0.5, 0.5584, 0.25, 0.375, 0.5, 0.375, 0.75, 0.4208, 0.75, 0.4208, 0.5, 0.4208, 0.5, 0.4208, 0.75, 0.4667, 0.75, 0.4667, 0.5, 0.4667, 0.5, 0.4667, 0.75, 0.5125, 0.75, 0.5125, 0.5, 0.5125, 0.5, 0.5125, 0.75, 0.5584, 0.75, 0.5584, 0.5, 0.375, 0.75, 0.375, 1.0, 0.4208, 1.0, 0.4208, 0.75, 0.4208, 0.75, 0.4208, 1.0, 0.4667, 1.0, 0.4667, 0.75, 0.4667, 0.75, 0.4667, 1.0, 0.5125, 1.0, 0.5125, 0.75, 0.5125, 0.75, 0.5125, 1.0, 0.5584, 1.0, 0.5584, 0.75, 0.375, 0.75, 0.375, 1.0, 0.4167, 1.0, 0.4167, 0.75, 0.4167, 0.75, 0.4167, 1.0, 0.4583, 1.0, 0.4583, 0.75, 0.4583, 0.75, 0.4583, 1.0, 0.5, 1.0, 0.5, 0.75, 0.5, 0.75, 0.5, 1.0, 0.5417, 1.0, 0.5417, 0.75, 0.5417, 0.75, 0.5417, 1.0, 0.5833, 1.0, 0.5833, 0.75, 0.375, 0.5, 0.375, 0.75, 0.4167, 0.75, 0.4167, 0.5, 0.4167, 0.5, 0.4167, 0.75, 0.4583, 0.75, 0.4583, 0.5, 0.4583, 0.5, 0.4583, 0.75, 0.5, 0.75, 0.5, 0.5, 0.5, 0.5, 0.5, 0.75, 0.5417, 0.75, 0.5417, 0.5, 0.5417, 0.5, 0.5417, 0.75, 0.5833, 0.75, 0.5833, 0.5, 0.375, 0.25, 0.375, 0.5, 0.4167, 0.5, 0.4167, 0.25, 0.4167, 0.25, 0.4167, 0.5, 0.4583, 0.5, 0.4583, 0.25, 0.4583, 0.25, 0.4583, 0.5, 0.5, 0.5, 0.5, 0.25, 0.5, 0.25, 0.5, 0.5, 0.5417, 0.5, 0.5417, 0.25, 0.5417, 0.25, 0.5417, 0.5, 0.5833, 0.5, 0.5833, 0.25, 0.375, 0.0, 0.375, 0.25, 0.4167, 0.25, 0.4167, 0.0, 0.4167, 0.0, 0.4167, 0.25, 0.4583, 0.25, 0.4583, 0.0, 0.4583, 0.0, 0.4583, 0.25, 0.5, 0.25, 0.5, 0.0, 0.5, 0.0, 0.5, 0.25, 0.5417, 0.25, 0.5417, 0.0, 0.5417, 0.0, 0.5417, 0.25, 0.5833, 0.25, 0.5833, 0.0])
me_cube_2.materials.append(mat_material_1)
me_cube_2.update()
arm_armature = bpy.data.armatures.new('Armature')  # bones are not reproduced

# ---- objects
ob_light = bpy.data.objects.new('Light', light_light)
ob_camera = bpy.data.objects.new('Camera', cam_camera)
ob_front = bpy.data.objects.new('Front', None)
ob_empty_1 = bpy.data.objects.new('Empty_1', None)
ob_cube_1 = bpy.data.objects.new('Cube_1', me_cube_2)
ob_armature = bpy.data.objects.new('Armature', arm_armature)

# ---- transforms, parenting, visibility, modifiers, constraints
ob_light.location = (4.076, 1.005, 5.904)
ob_light.rotation_euler = (0.6503, 0.05522, 1.866)
ob_light.lock_rotations_4d = False
ob_light.empty_display_type = 'ARROWS'
ob_light.color = (0.0, 0.0, 0.0, 0.0)
ob_light.lineart.crease_threshold = 0.0
ob_camera.location = (7.359, -6.926, 4.958)
ob_camera.rotation_euler = (1.109, 0.0, 0.8149)
ob_camera.lock_rotations_4d = False
ob_camera.empty_display_type = 'ARROWS'
ob_camera.color = (0.0, 0.0, 0.0, 0.0)
ob_camera.display_type = 'WIRE'
ob_camera.lineart.crease_threshold = 0.0
ob_front.location = (0.9516, 0.0, 0.0)
ob_front.rotation_euler = (1.571, -0.0, 0.0)
ob_front.empty_display_type = 'IMAGE'
ob_front.empty_display_size = 5.0
ob_empty_1.location = (-0.9458, -0.04594, 0.0)
ob_empty_1.rotation_euler = (1.571, -0.0, 1.571)
ob_empty_1.empty_display_type = 'IMAGE'
ob_empty_1.empty_display_size = 5.0
ob_cube_1.parent = ob_armature
ob_cube_1.matrix_parent_inverse = Matrix(((2.121, -0.0, 0.0, -0.0), (-0.0, 2.121, -0.0, 0.0), (0.0, -0.0, 2.121, -0.0), (-0.0, 0.0, -0.0, 1.0)))
ob_cube_1.location = (0.0, 0.0, 1.675)
ob_cube_1.scale = (0.1348, 0.2194, 0.1987)
_vg = ob_cube_1.vertex_groups.new(name='Pelvis')
for _i, _w in zip([79, 80, 81, 82, 83, 84, 85, 86, 88, 90, 92, 94, 186, 187, 188, 189, 191, 193, 195, 197, 238, 239, 240, 241, 242, 243, 244, 245, 246, 247, 248, 250, 251, 260, 261, 282, 283, 284, 286, 287, 296, 297], [1.0, 1.0, 1.0, 1.0, 1.0, 1.0, 1.0, 1.0, 0.1649, 0.7325, 0.07133, 0.09204, 1.0, 1.0, 1.0, 1.0, 0.1661, 0.7334, 0.07223, 0.09187, 0.1496, 0.6837, 0.1046, 0.06129, 0.15, 0.682, 0.1051, 0.06165, 0.6442, 0.2421, 0.08259, 0.07769, 0.03205, 0.04293, 0.08869, 0.6427, 0.2421, 0.08287, 0.07786, 0.03224, 0.04318, 0.08889]): _vg.add([_i], _w, 'REPLACE')
_vg = ob_cube_1.vertex_groups.new(name='Chest')
for _i, _w in zip([71, 72, 73, 74, 75, 76, 77, 78, 182, 183, 184, 185], [0.9023, 0.9704, 0.8115, 0.9739, 0.02915, 0.958, 0.8237, 0.9655, 0.9023, 0.9704, 0.8115, 0.9739]): _vg.add([_i], _w, 'REPLACE')
_vg = ob_cube_1.vertex_groups.new(name='Upper Chest')
for _i, _w in zip([41, 42, 43, 44, 45, 46, 47, 48, 49, 50, 51, 52, 53, 54, 55, 56, 57, 58, 59, 60, 61, 62, 63, 64, 65, 66, 67, 68, 69, 70, 160, 161, 162, 163, 164, 165, 166, 167, 168, 169, 170, 171, 172, 173, 174, 175, 176, 177, 178, 179, 180, 181], [0.5402, 0.6633, 0.7599, 0.8412, 0.8673, 0.03982, 0.02666, 0.03054, 0.7165, 0.6996, 0.641, 0.03982, 0.03553, 0.05093, 0.1622, 0.2893, 0.3346, 0.4793, 0.2315, 0.5798, 0.2458, 0.6111, 0.3218, 0.6217, 0.1393, 0.6478, 0.1048, 0.5886, 0.1333, 0.3643, 0.5402, 0.6633, 0.7599, 0.8412, 0.02666, 0.03054, 0.6996, 0.641, 0.03982, 0.03553, 0.1622, 0.2893, 0.3346, 0.4793, 0.2315, 0.5798, 0.2458, 0.6111, 0.1048, 0.5886, 0.1333, 0.3643]): _vg.add([_i], _w, 'REPLACE')
_vg = ob_cube_1.vertex_groups.new(name='Lower Neck')
for _i, _w in zip([21, 22, 23, 24, 25, 26, 27, 29, 30, 31, 32, 41, 46, 47, 48, 49, 50, 51, 52, 53, 54, 55, 57, 58, 59, 60, 61, 62, 63, 64, 65, 66, 67, 68, 69, 70, 146, 147, 148, 149, 150, 151, 160, 164, 165, 166, 167, 168, 169, 170, 172, 173, 174, 175, 176, 177, 178, 179, 180, 181], [0.07173, 0.002737, 0.7241, 0.1371, 0.7577, 0.09738, 0.07399, 0.1236, 0.003773, 0.0006598, 0.1456, 0.007767, 0.6359, 0.5525, 0.2367, 0.02406, 0.01693, 0.01088, 0.2528, 0.5584, 0.6375, 0.01071, 0.02488, 0.01576, 0.1088, 0.04958, 0.1837, 0.06855, 0.2698, 0.08337, 0.4181, 0.07759, 0.2454, 0.05298, 0.09003, 0.02418, 0.07173, 0.002737, 0.7241, 0.1371, 0.1236, 0.003773, 0.007767, 0.5525, 0.2367, 0.01693, 0.01088, 0.2528, 0.5584, 0.01071, 0.02488, 0.01576, 0.1088, 0.04958, 0.1837, 0.06855, 0.2454, 0.05298, 0.09003, 0.02418]): _vg.add([_i], _w, 'REPLACE')
_vg = ob_cube_1.vertex_groups.new(name='Neck')
for _i, _w in zip([0, 6, 9, 10, 13, 18, 19, 20, 21, 22, 23, 24, 25, 26, 27, 28, 29, 30, 31, 32, 135, 141, 144, 145, 146, 147, 148, 149, 150, 151], [0.05491, 0.06953, 0.09732, 0.1308, 0.06693, 0.2224, 0.1506, 0.5956, 1.0, 1.0, 1.0, 1.0, 1.0, 1.0, 1.0, 1.0, 1.0, 1.0, 1.0, 1.0, 0.05491, 0.06953, 0.09732, 0.1308, 1.0, 1.0, 1.0, 1.0, 1.0, 1.0]): _vg.add([_i], _w, 'REPLACE')
_vg = ob_cube_1.vertex_groups.new(name='Head')
for _i, _w in zip([0, 1, 2, 3, 4, 5, 6, 7, 8, 9, 10, 11, 12, 13, 14, 15, 16, 17, 18, 19, 20, 135, 136, 137, 138, 139, 140, 141, 142, 143, 144, 145], [0.9451, 0.9948, 0.9806, 0.9984, 0.9959, 0.979, 0.9305, 0.9982, 0.9915, 0.9027, 0.8692, 0.9941, 0.9998, 0.9331, 0.9953, 0.9785, 0.9989, 0.999, 0.7776, 0.8494, 0.4044, 0.9451, 0.9948, 0.9806, 0.9984, 0.9959, 0.979, 0.9305, 0.9982, 0.9915, 0.9027, 0.8692]): _vg.add([_i], _w, 'REPLACE')
_vg = ob_cube_1.vertex_groups.new(name='Shoulder_L')
for _i, _w in zip([33, 34, 35, 36, 37, 38, 39, 40, 41, 42, 43, 44, 45, 46, 47, 48, 49, 50, 51, 52, 53, 54, 55, 56, 57, 58, 59, 60, 61, 62, 63, 64, 65, 66, 67, 68, 69, 70], [0.1685, 0.1584, 0.1563, 0.08782, 0.8083, 0.8514, 0.7397, 0.8328, 0.4309, 0.3222, 0.2265, 0.1458, 0.05902, 0.1596, 0.4092, 0.723, 0.1233, 0.2669, 0.3285, 0.7023, 0.3988, 0.1558, 0.8075, 0.6886, 0.628, 0.4878, 0.6596, 0.3704, 0.5705, 0.3203, 0.2042, 0.1475, 0.2213, 0.1373, 0.6499, 0.3584, 0.7767, 0.5986]): _vg.add([_i], _w, 'REPLACE')
_vg = ob_cube_1.vertex_groups.new(name='UpperArm_L')
_vg.add([99, 100, 101, 102, 103, 104, 105, 106], 1.0, 'REPLACE')
_vg = ob_cube_1.vertex_groups.new(name='LowerArm_L')
_vg.add([99, 100, 101, 102, 103, 104, 105, 106], 1.0, 'REPLACE')
_vg = ob_cube_1.vertex_groups.new(name='ForeArm_L')
for _i, _w in zip([124, 126, 127, 128, 129, 130, 210, 211, 212, 213, 214, 215, 216, 217, 234], [0.01756, 0.02536, 0.9357, 0.8183, 0.9416, 0.8205, 1.0, 1.0, 1.0, 1.0, 1.0, 1.0, 1.0, 1.0, 1.0]): _vg.add([_i], _w, 'REPLACE')
_vg = ob_cube_1.vertex_groups.new(name='Hand_L')
for _i, _w in zip([123, 124, 125, 126, 127, 128, 129, 130, 235, 236, 237], [0.9936, 0.9662, 0.986, 0.9623, 0.06432, 0.1817, 0.05845, 0.1795, 1.0, 1.0, 1.0]): _vg.add([_i], _w, 'REPLACE')
_vg = ob_cube_1.vertex_groups.new(name='Shoulder_R')
for _i, _w in zip([45, 46, 49, 54, 63, 64, 65, 66, 152, 153, 154, 155, 156, 157, 158, 159, 160, 161, 162, 163, 164, 165, 166, 167, 168, 169, 170, 171, 172, 173, 174, 175, 176, 177, 178, 179, 180, 181], [0.05902, 0.1596, 0.1233, 0.1558, 0.2042, 0.1475, 0.2213, 0.1373, 0.1685, 0.1584, 0.1563, 0.08782, 0.8083, 0.8514, 0.7397, 0.8328, 0.4309, 0.3222, 0.2265, 0.1458, 0.4092, 0.723, 0.2669, 0.3285, 0.7023, 0.3988, 0.8075, 0.6886, 0.628, 0.4878, 0.6596, 0.3704, 0.5705, 0.3203, 0.6499, 0.3584, 0.7767, 0.5986]): _vg.add([_i], _w, 'REPLACE')
_vg = ob_cube_1.vertex_groups.new(name='UpperArm_R')
_vg.add([202, 203, 204, 205, 206, 207, 208, 209], 1.0, 'REPLACE')
_vg = ob_cube_1.vertex_groups.new(name='LowerArm_R')
_vg.add([202, 203, 204, 205, 206, 207, 208, 209], 1.0, 'REPLACE')
_vg = ob_cube_1.vertex_groups.new(name='ForeArm_R')
for _i, _w in zip([107, 108, 109, 110, 111, 112, 113, 114, 131, 227, 229, 230, 231, 232, 233], [1.0, 1.0, 1.0, 1.0, 1.0, 1.0, 1.0, 1.0, 1.0, 0.01756, 0.02536, 0.9357, 0.8183, 0.9416, 0.8205]): _vg.add([_i], _w, 'REPLACE')
_vg = ob_cube_1.vertex_groups.new(name='Hand_R')
for _i, _w in zip([132, 133, 134, 226, 227, 228, 229, 230, 231, 232, 233], [1.0, 1.0, 1.0, 0.9936, 0.9662, 0.986, 0.9623, 0.06432, 0.1817, 0.05845, 0.1795]): _vg.add([_i], _w, 'REPLACE')
_vg = ob_cube_1.vertex_groups.new(name='Femur_L')
for _i, _w in zip([88, 90, 92, 94, 238, 239, 240, 241, 250, 251], [0.008852, 0.04002, 0.06821, 0.3374, 8.652e-05, 0.03035, 0.2529, 0.05739, 0.08677, 0.005588]): _vg.add([_i], _w, 'REPLACE')
_vg = ob_cube_1.vertex_groups.new(name='Thigh_L')
for _i, _w in zip([87, 88, 89, 90, 91, 92, 93, 94, 238, 239, 240, 241, 246, 247, 248, 249, 250, 251, 252, 253, 254, 255, 256, 257, 258, 259, 260, 261, 262, 271, 272, 277], [0.8421, 0.3864, 0.8641, 0.1136, 0.6743, 0.438, 0.8632, 0.1014, 0.3925, 0.1613, 0.1612, 0.4609, 0.2602, 0.7008, 0.8792, 0.926, 0.2858, 0.7478, 0.9092, 0.9401, 0.5483, 0.8235, 0.9185, 0.9008, 0.9231, 0.8937, 0.7544, 0.4129, 0.1103, 0.1445, 0.1177, 0.1195]): _vg.add([_i], _w, 'REPLACE')
_vg = ob_cube_1.vertex_groups.new(name='Shin_L')
for _i, _w in zip([87, 89, 91, 93, 95, 96, 97, 98, 249, 253, 257, 258, 262, 263, 264, 265, 266, 267, 268, 269, 270, 271, 272, 273, 274, 275, 276, 277, 278, 279, 280, 281], [0.1499, 0.1281, 0.3159, 0.1321, 0.1059, 0.4963, 0.1, 0.4961, 0.02909, 0.02513, 0.0797, 0.04315, 0.8891, 0.9884, 0.9988, 0.998, 0.9763, 0.917, 0.9908, 0.9958, 0.9771, 0.854, 0.8807, 0.981, 0.996, 0.9894, 0.9101, 0.8795, 0.9864, 0.9985, 0.9975, 0.972]): _vg.add([_i], _w, 'REPLACE')
_vg = ob_cube_1.vertex_groups.new(name='Foot_L')
for _i, _w in zip([95, 96, 97, 98, 115, 116, 117, 118, 119, 120, 121, 122, 267, 276, 281], [0.8941, 0.5037, 0.9, 0.5039, 1.0, 1.0, 1.0, 1.0, 1.0, 1.0, 1.0, 1.0, 0.08295, 0.08985, 0.005938]): _vg.add([_i], _w, 'REPLACE')
_vg = ob_cube_1.vertex_groups.new(name='Femur_R')
for _i, _w in zip([191, 193, 195, 197, 242, 243, 244, 245, 286, 287], [0.009813, 0.04032, 0.0691, 0.3391, 0.0005314, 0.03021, 0.251, 0.05763, 0.08648, 0.005581]): _vg.add([_i], _w, 'REPLACE')
_vg = ob_cube_1.vertex_groups.new(name='Thigh_R')
for _i, _w in zip([190, 191, 192, 193, 194, 195, 196, 197, 242, 243, 244, 245, 282, 283, 284, 285, 286, 287, 288, 289, 290, 291, 292, 293, 294, 295, 296, 297, 298, 303, 308, 317], [0.842, 0.3861, 0.8639, 0.1128, 0.6744, 0.4367, 0.8631, 0.1004, 0.3927, 0.163, 0.1631, 0.4608, 0.2615, 0.7005, 0.8787, 0.9256, 0.2873, 0.7476, 0.9087, 0.9397, 0.5484, 0.8231, 0.918, 0.9003, 0.9227, 0.8932, 0.754, 0.4135, 0.1177, 0.1103, 0.1195, 0.1445]): _vg.add([_i], _w, 'REPLACE')
_vg = ob_cube_1.vertex_groups.new(name='Shin_R')
for _i, _w in zip([190, 192, 194, 196, 198, 199, 200, 201, 285, 289, 293, 294, 298, 299, 300, 301, 302, 303, 304, 305, 306, 307, 308, 309, 310, 311, 312, 313, 314, 315, 316, 317], [0.1499, 0.1282, 0.3157, 0.1321, 0.1059, 0.4963, 0.1, 0.4961, 0.02945, 0.0255, 0.08004, 0.04355, 0.8807, 0.981, 0.996, 0.9894, 0.9101, 0.8891, 0.9884, 0.9988, 0.998, 0.9763, 0.8795, 0.9864, 0.9985, 0.9975, 0.972, 0.917, 0.9908, 0.9958, 0.9771, 0.854]): _vg.add([_i], _w, 'REPLACE')
_vg = ob_cube_1.vertex_groups.new(name='Foot_R')
for _i, _w in zip([198, 199, 200, 201, 218, 219, 220, 221, 222, 223, 224, 225, 302, 312, 313], [0.8941, 0.5037, 0.9, 0.5039, 1.0, 1.0, 1.0, 1.0, 1.0, 1.0, 1.0, 1.0, 0.08985, 0.005938, 0.08295]): _vg.add([_i], _w, 'REPLACE')
_vg = ob_cube_1.vertex_groups.new(name='Bone')
for _i, _w in zip([79, 80, 81, 82, 83, 84, 85, 86, 87, 88, 89, 90, 91, 92, 93, 94, 186, 187, 188, 189, 190, 191, 192, 193, 194, 195, 196, 197, 238, 239, 240, 241, 242, 243, 244, 245, 246, 247, 248, 249, 250, 251, 252, 253, 254, 255, 256, 257, 258, 259, 260, 261, 262, 263, 264, 265, 266, 267, 268, 269, 270, 271, 272, 273, 274, 275, 276, 277, 278, 279, 280, 281, 282, 283, 284, 285, 286, 287, 288, 289, 290, 291, 292, 293, 294, 295, 296, 297, 298, 299, 300, 301, 302, 303, 304, 305, 306, 307, 308, 309, 310, 311, 312, 313, 314, 315, 316, 317], [1.0, 1.0, 1.0, 1.0, 1.0, 1.0, 1.0, 1.0, 0.573, 0.5999, 0.5895, 0.8766, 0.5566, 0.4463, 0.5513, 0.1784, 1.0, 1.0, 1.0, 1.0, 0.5726, 0.5995, 0.5891, 0.876, 0.5563, 0.446, 0.5509, 0.1783, 0.5864, 0.733, 0.3648, 0.5015, 0.586, 0.7325, 0.3646, 0.5011, 0.7043, 0.6756, 0.6469, 0.6182, 0.4021, 0.0, 0.4767, 0.514, 0.5125, 0.5235, 0.5346, 0.5456, 0.5757, 0.5784, 0.581, 0.5837, 0.4594, 0.3675, 0.2756, 0.1838, 0.09188, 0.09549, 0.191, 0.2865, 0.382, 0.4775, 0.4639, 0.3711, 0.2783, 0.1855, 0.09277, 0.4912, 0.393, 0.2947, 0.1965, 0.09824, 0.7038, 0.6751, 0.6464, 0.6178, 0.4019, 0.4391, 0.4764, 0.5136, 0.5122, 0.5232, 0.5342, 0.5452, 0.5753, 0.578, 0.5806, 0.5833, 0.4635, 0.3708, 0.2781, 0.1854, 0.09271, 0.4591, 0.3673, 0.2755, 0.1836, 0.09182, 0.4909, 0.3927, 0.2945, 0.1964, 0.09818, 0.09543, 0.1909, 0.2863, 0.3817, 0.4771]): _vg.add([_i], _w, 'REPLACE')
_vg = ob_cube_1.vertex_groups.new(name='Bone.001')
for _i, _w in zip([71, 72, 73, 74, 75, 76, 77, 78, 182, 183, 184, 185], [0.9334, 0.8601, 0.9183, 0.6763, 0.9948, 0.5266, 0.9625, 0.9059, 0.9334, 0.8601, 0.9183, 0.6763]): _vg.add([_i], _w, 'REPLACE')
_vg = ob_cube_1.vertex_groups.new(name='Bone.002')
for _i, _w in zip([41, 42, 43, 44, 45, 46, 47, 48, 49, 50, 51, 52, 53, 54, 55, 56, 57, 58, 59, 60, 61, 62, 63, 64, 65, 66, 67, 68, 69, 70, 71, 72, 73, 74, 76, 77, 78, 160, 161, 162, 163, 164, 165, 166, 167, 168, 169, 170, 171, 172, 173, 174, 175, 176, 177, 178, 179, 180, 181, 182, 183, 184, 185], [0.7769, 0.4881, 0.5101, 0.5351, 0.5461, 0.1426, 0.1377, 0.1216, 0.8286, 0.8211, 0.8014, 0.2008, 0.2388, 0.2544, 0.3388, 0.3863, 0.6139, 0.707, 0.4856, 0.7561, 0.6144, 0.7856, 0.6611, 0.7993, 0.137, 0.6286, 0.1267, 0.5671, 0.1758, 0.3696, 0.06656, 0.1399, 0.0817, 0.3237, 0.4734, 0.02509, 0.0941, 0.7769, 0.4881, 0.5101, 0.5351, 0.1377, 0.1216, 0.8211, 0.8015, 0.2008, 0.2388, 0.3388, 0.3863, 0.6139, 0.707, 0.4856, 0.7561, 0.6144, 0.7856, 0.1268, 0.5671, 0.1758, 0.3696, 0.06656, 0.1399, 0.0817, 0.3237]): _vg.add([_i], _w, 'REPLACE')
_vg = ob_cube_1.vertex_groups.new(name='Bone.003')
for _i, _w in zip([21, 22, 23, 24, 25, 26, 27, 28, 29, 30, 31, 32, 46, 47, 48, 55, 56, 65, 66, 67, 68, 69, 146, 147, 148, 149, 150, 151, 164, 165, 170, 171, 178, 179, 180], [0.06762, 0.05966, 0.7428, 0.1387, 0.8217, 0.07243, 0.05759, 0.04959, 0.118, 0.06035, 0.00961, 0.1111, 0.08762, 0.0674, 0.02973, 0.004842, 0.0001194, 0.2835, 0.02435, 0.1199, 0.006289, 0.03449, 0.06762, 0.05966, 0.7428, 0.1387, 0.118, 0.06035, 0.0674, 0.02973, 0.004842, 0.0001191, 0.1199, 0.006288, 0.03449]): _vg.add([_i], _w, 'REPLACE')
_vg = ob_cube_1.vertex_groups.new(name='Bone.004')
for _i, _w in zip([21, 22, 23, 24, 25, 26, 27, 28, 29, 30, 31, 32, 146, 147, 148, 149, 150, 151], [0.9324, 0.9403, 0.2572, 0.8613, 0.1783, 0.9276, 0.9424, 0.9502, 0.882, 0.9396, 0.9702, 0.8889, 0.9324, 0.9403, 0.2572, 0.8613, 0.882, 0.9396]): _vg.add([_i], _w, 'REPLACE')
_vg = ob_cube_1.vertex_groups.new(name='Bone.005')
_vg.add([0, 1, 2, 3, 4, 5, 6, 7, 8, 9, 10, 11, 12, 13, 14, 15, 16, 17, 18, 19, 20, 135, 136, 137, 138, 139, 140, 141, 142, 143, 144, 145], 1.0, 'REPLACE')
_vg = ob_cube_1.vertex_groups.new(name='CollarBone_L')
for _i, _w in zip([33, 34, 35, 36, 37, 38, 39, 40, 41, 42, 43, 44, 45, 46, 47, 48, 49, 50, 51, 52, 53, 54, 55, 56, 57, 58, 59, 60, 61, 62, 63, 64, 65, 66, 67, 68, 69, 70, 160, 161, 162, 163, 164, 165, 166, 167, 168, 169, 170, 171, 172, 173, 174, 175, 176, 177, 178, 179, 180, 181], [1.0, 1.0, 1.0, 1.0, 1.0, 1.0, 1.0, 1.0, 0.1562, 0.3588, 0.3198, 0.2668, 0.2159, 0.3849, 0.5377, 0.7066, 0.08323, 0.1037, 0.1298, 0.6499, 0.4919, 0.3624, 0.5235, 0.473, 0.3024, 0.2218, 0.4243, 0.1742, 0.2637, 0.133, 0.1666, 0.09827, 0.2898, 0.1671, 0.5938, 0.2937, 0.6949, 0.5131, 0.06098, 0.1318, 0.1489, 0.1765, 0.2572, 0.1319, 0.07013, 0.0633, 0.136, 0.2504, 0.1103, 0.1157, 0.07481, 0.06446, 0.08376, 0.06472, 0.1159, 0.07706, 0.1596, 0.1111, 0.08706, 0.09358]): _vg.add([_i], _w, 'REPLACE')
_vg = ob_cube_1.vertex_groups.new(name='Forearm_L')
for _i, _w in zip([124, 126, 127, 128, 129, 130, 210, 211, 212, 213, 214, 215, 216, 217, 234, 235, 236, 237], [0.04348, 0.009135, 0.9443, 0.8236, 0.9422, 0.8247, 1.0, 1.0, 1.0, 1.0, 1.0, 1.0, 1.0, 1.0, 1.0, 1.0, 1.0, 1.0]): _vg.add([_i], _w, 'REPLACE')
_vg = ob_cube_1.vertex_groups.new(name='Bone.010')
_vg = ob_cube_1.vertex_groups.new(name='Wrist_L')
for _i, _w in zip([123, 124, 125, 126, 127, 128, 129, 130], [0.9887, 0.9533, 0.9904, 0.9704, 0.05571, 0.1764, 0.05775, 0.1753]): _vg.add([_i], _w, 'REPLACE')
_vg = ob_cube_1.vertex_groups.new(name='CollarBone_R')
for _i, _w in zip([41, 42, 43, 44, 45, 46, 47, 48, 49, 50, 51, 52, 53, 54, 55, 56, 57, 58, 59, 60, 61, 62, 63, 64, 65, 66, 67, 68, 69, 70, 152, 153, 154, 155, 156, 157, 158, 159, 160, 161, 162, 163, 164, 165, 166, 167, 168, 169, 170, 171, 172, 173, 174, 175, 176, 177, 178, 179, 180, 181], [0.06099, 0.1318, 0.1489, 0.1765, 0.2159, 0.3849, 0.2572, 0.1319, 0.08322, 0.07013, 0.06331, 0.136, 0.2504, 0.3624, 0.1103, 0.1157, 0.07481, 0.06446, 0.08377, 0.06473, 0.1159, 0.07706, 0.1666, 0.09826, 0.2898, 0.1671, 0.1596, 0.1111, 0.08706, 0.09358, 1.0, 1.0, 1.0, 1.0, 1.0, 1.0, 1.0, 1.0, 0.1562, 0.3588, 0.3198, 0.2668, 0.5377, 0.7066, 0.1037, 0.1298, 0.6499, 0.4919, 0.5235, 0.473, 0.3024, 0.2218, 0.4243, 0.1742, 0.2637, 0.133, 0.5938, 0.2937, 0.6949, 0.5131]): _vg.add([_i], _w, 'REPLACE')
_vg = ob_cube_1.vertex_groups.new(name='Forearm_R')
for _i, _w in zip([107, 108, 109, 110, 111, 112, 113, 114, 131, 132, 133, 134, 227, 229, 230, 231, 232, 233], [1.0, 1.0, 1.0, 1.0, 1.0, 1.0, 1.0, 1.0, 1.0, 1.0, 1.0, 1.0, 0.04348, 0.009135, 0.9443, 0.8236, 0.9422, 0.8247]): _vg.add([_i], _w, 'REPLACE')
_vg = ob_cube_1.vertex_groups.new(name='Wrist_R')
for _i, _w in zip([226, 227, 228, 229, 230, 231, 232, 233], [0.9887, 0.9533, 0.9904, 0.9704, 0.05571, 0.1764, 0.05775, 0.1753]): _vg.add([_i], _w, 'REPLACE')
_vg = ob_cube_1.vertex_groups.new(name='Leg_L')
for _i, _w in zip([96, 97, 98, 262, 263, 264, 265, 266, 272, 273, 274, 275, 276, 277, 278, 279, 280, 281], [0.491, 0.07562, 0.4832, 0.08053, 0.1611, 0.2416, 0.3221, 0.4027, 0.0126, 0.02521, 0.03781, 0.05041, 0.06301, 0.08183, 0.1637, 0.2455, 0.3273, 0.4091]): _vg.add([_i], _w, 'REPLACE')
_vg = ob_cube_1.vertex_groups.new(name='Leg_R')
for _i, _w in zip([95, 96, 97, 98, 115, 116, 117, 118, 119, 121, 198, 199, 200, 201, 218, 219, 220, 222, 223, 224, 225, 298, 299, 300, 301, 302, 303, 304, 305, 306, 307, 308, 309, 310, 311, 312], [0.0, 0.0, 0.0, 0.0, 0.0, 0.0, 0.0, 0.0, 0.0, 0.0, 0.0, 1.97e-06, 7.201e-05, 0.0009241, 0.2, 0.0, 0.0, 0.0, 0.0, 0.0, 0.0, 1.2e-05, 2.4e-05, 3.601e-05, 4.801e-05, 6.001e-05, 0.000154, 0.000308, 0.0004621, 0.0006161, 0.0007701, 3.284e-07, 6.567e-07, 9.851e-07, 1.313e-06, 1.642e-06]): _vg.add([_i], _w, 'REPLACE')
_vg = ob_cube_1.vertex_groups.new(name='Gut')
_vg.add([71, 72, 73, 74, 75, 76, 77, 78, 182, 183, 184, 185], 1.0, 'REPLACE')
_vg = ob_cube_1.vertex_groups.new(name='LowerChest')
for _i, _w in zip([40, 41, 42, 43, 44, 45, 46, 47, 49, 50, 51, 52, 53, 54, 55, 56, 57, 58, 59, 60, 61, 62, 63, 64, 65, 66, 67, 68, 69, 70, 159, 160, 161, 162, 163, 164, 166, 167, 168, 169, 170, 171, 172, 173, 174, 175, 176, 177, 178, 179, 180, 181], [0.007007, 0.482, 0.2388, 0.252, 0.2683, 0.2797, 0.01835, 0.01001, 0.607, 0.5794, 0.4967, 0.02358, 0.06166, 0.07456, 0.1237, 0.1562, 0.3707, 0.4745, 0.2474, 0.5457, 0.2735, 0.5843, 0.3795, 0.6067, 0.05211, 0.3509, 0.0291, 0.1908, 0.05036, 0.1297, 0.007007, 0.482, 0.2388, 0.252, 0.2683, 0.01001, 0.5794, 0.4967, 0.02358, 0.06166, 0.1237, 0.1562, 0.3707, 0.4745, 0.2474, 0.5457, 0.2735, 0.5843, 0.0291, 0.1908, 0.05036, 0.1297]): _vg.add([_i], _w, 'REPLACE')
_vg = ob_cube_1.vertex_groups.new(name='UpperChest')
for _i, _w in zip([46, 47, 48, 65, 66, 67, 69, 164, 165, 178, 180], [0.08145, 0.06079, 0.01378, 0.281, 0.01744, 0.1173, 0.01839, 0.06079, 0.01378, 0.1173, 0.01839]): _vg.add([_i], _w, 'REPLACE')
_vg = ob_cube_1.vertex_groups.new(name='Clav_L')
for _i, _w in zip([33, 34, 35, 36, 37, 38, 39, 40, 41, 42, 43, 44, 45, 46, 47, 48, 49, 50, 51, 52, 53, 54, 55, 56, 57, 58, 59, 60, 61, 62, 63, 64, 65, 66, 67, 68, 69, 70, 160, 161, 162, 163, 164, 165, 166, 167, 168, 169, 170, 171, 172, 173, 174, 175, 176, 177, 178, 179, 180, 181], [0.7613, 0.6664, 0.7773, 0.665, 0.8953, 0.5481, 0.8496, 0.5344, 0.3278, 0.46, 0.4283, 0.3735, 0.3037, 0.3558, 0.497, 0.6398, 0.1674, 0.2291, 0.3218, 0.6057, 0.4708, 0.3464, 0.5734, 0.5522, 0.3989, 0.3297, 0.5414, 0.2808, 0.4717, 0.2273, 0.2682, 0.1668, 0.2952, 0.2826, 0.598, 0.5651, 0.7348, 0.6628, 0.09996, 0.1623, 0.1952, 0.2425, 0.2302, 0.1015, 0.1295, 0.1085, 0.1022, 0.2285, 0.09238, 0.1171, 0.07405, 0.07756, 0.1009, 0.09614, 0.1627, 0.124, 0.1565, 0.1618, 0.07414, 0.109]): _vg.add([_i], _w, 'REPLACE')
_vg = ob_cube_1.vertex_groups.new(name='Delt_L')
for _i, _w in zip([33, 34, 35, 36, 37, 38, 39, 40, 41, 42, 43, 44, 45, 46, 47, 48, 49, 50, 51, 52, 53, 54, 55, 56, 57, 58, 59, 60, 61, 62, 63, 64, 65, 66, 67, 68, 69, 70, 162, 163, 164, 168, 169, 176], [0.2125, 0.2964, 0.2005, 0.3025, 0.09523, 0.4163, 0.133, 0.4072, 0.07083, 0.1008, 0.08022, 0.06267, 0.04686, 0.08635, 0.1273, 0.1848, 0.005068, 0.02532, 0.05217, 0.2195, 0.1577, 0.1092, 0.1824, 0.1428, 0.1423, 0.1035, 0.08985, 0.05904, 0.06128, 0.03232, 0.03096, 0.00746, 0.02659, 9.722e-05, 0.06509, 0.03291, 0.09581, 0.06784, 0.009802, 0.02538, 0.05469, 0.009248, 0.06922, 0.005518]): _vg.add([_i], _w, 'REPLACE')
_vg = ob_cube_1.vertex_groups.new(name='UpperThigh_L')
for _i, _w in zip([88, 90, 92, 94, 238, 239, 240, 241, 246, 247, 250, 251, 252, 254, 255, 256, 259, 260, 261], [0.4167, 0.1082, 0.4205, 0.4686, 0.4301, 0.1136, 0.4804, 0.4185, 0.07797, 0.03915, 0.5482, 0.1793, 0.05356, 0.4093, 0.1497, 0.05037, 0.06711, 0.1874, 0.4835]): _vg.add([_i], _w, 'REPLACE')
_vg = ob_cube_1.vertex_groups.new(name='Clav_R')
for _i, _w in zip([41, 42, 43, 44, 45, 46, 47, 48, 49, 50, 51, 52, 53, 54, 55, 56, 57, 58, 59, 60, 61, 62, 63, 64, 65, 66, 67, 68, 69, 70, 152, 153, 154, 155, 156, 157, 158, 159, 160, 161, 162, 163, 164, 165, 166, 167, 168, 169, 170, 171, 172, 173, 174, 175, 176, 177, 178, 179, 180, 181], [0.09996, 0.1623, 0.1952, 0.2425, 0.3037, 0.3558, 0.2302, 0.1015, 0.1674, 0.1295, 0.1085, 0.1022, 0.2285, 0.3464, 0.09238, 0.1171, 0.07405, 0.07756, 0.1009, 0.09614, 0.1627, 0.124, 0.2682, 0.1668, 0.2952, 0.2826, 0.1565, 0.1618, 0.07414, 0.109, 0.7613, 0.6664, 0.7773, 0.665, 0.8953, 0.5481, 0.8496, 0.5344, 0.3278, 0.46, 0.4283, 0.3735, 0.497, 0.6398, 0.2291, 0.3218, 0.6057, 0.4708, 0.5734, 0.5522, 0.3989, 0.3297, 0.5414, 0.2808, 0.4717, 0.2273, 0.598, 0.5651, 0.7348, 0.6628]): _vg.add([_i], _w, 'REPLACE')
_vg = ob_cube_1.vertex_groups.new(name='Delt_R')
for _i, _w in zip([43, 44, 45, 46, 47, 49, 52, 53, 54, 61, 63, 64, 65, 66, 152, 153, 154, 155, 156, 157, 158, 159, 160, 161, 162, 163, 164, 165, 166, 167, 168, 169, 170, 171, 172, 173, 174, 175, 176, 177, 178, 179, 180, 181], [0.009802, 0.02538, 0.04686, 0.08635, 0.05469, 0.005068, 0.009248, 0.06922, 0.1092, 0.005518, 0.03096, 0.00746, 0.02659, 9.722e-05, 0.2125, 0.2964, 0.2005, 0.3025, 0.09523, 0.4163, 0.133, 0.4072, 0.07083, 0.1008, 0.08022, 0.06267, 0.1273, 0.1848, 0.02532, 0.05217, 0.2195, 0.1577, 0.1824, 0.1428, 0.1423, 0.1035, 0.08985, 0.05904, 0.06128, 0.03232, 0.06509, 0.03291, 0.09581, 0.06784]): _vg.add([_i], _w, 'REPLACE')
_vg = ob_cube_1.vertex_groups.new(name='UpperThigh_R')
for _i, _w in zip([191, 193, 195, 197, 242, 243, 244, 245, 282, 283, 286, 287, 288, 290, 291, 292, 295, 296, 297], [0.4152, 0.1078, 0.42, 0.468, 0.4292, 0.1138, 0.4799, 0.4179, 0.07809, 0.03942, 0.5468, 0.1794, 0.05378, 0.4089, 0.15, 0.05062, 0.06738, 0.1876, 0.4825]): _vg.add([_i], _w, 'REPLACE')
_m = ob_cube_1.modifiers.new('Armature', 'ARMATURE')
_m = ob_cube_1.modifiers.new('Armature.001', 'ARMATURE')
_m = ob_cube_1.modifiers.new('Armature.002', 'ARMATURE')
_m.object = ob_armature
ob_armature.location = (0.0, 0.0, 0.0)
ob_armature.scale = (0.4715, 0.4715, 0.4715)
ob_armature.show_in_front = True

# ---- collection membership
col_collection.objects.link(ob_light)
col_collection.objects.link(ob_camera)
col_collection.objects.link(ob_front)
col_collection.objects.link(ob_empty_1)
col_collection.objects.link(ob_cube_1)
col_collection.objects.link(ob_armature)

# ---- scene / render settings (as saved in the file)
scene.camera = ob_camera
scene.frame_start = 1; scene.frame_end = 250; scene.frame_set(30)
scene.render.engine = 'BLENDER_EEVEE_NEXT'
scene.cycles.sampling_pattern = 'TABULATED_SOBOL'
scene.cycles.use_light_tree = False
scene.view_settings.view_transform = 'Filmic'
bpy.context.view_layer.update()
